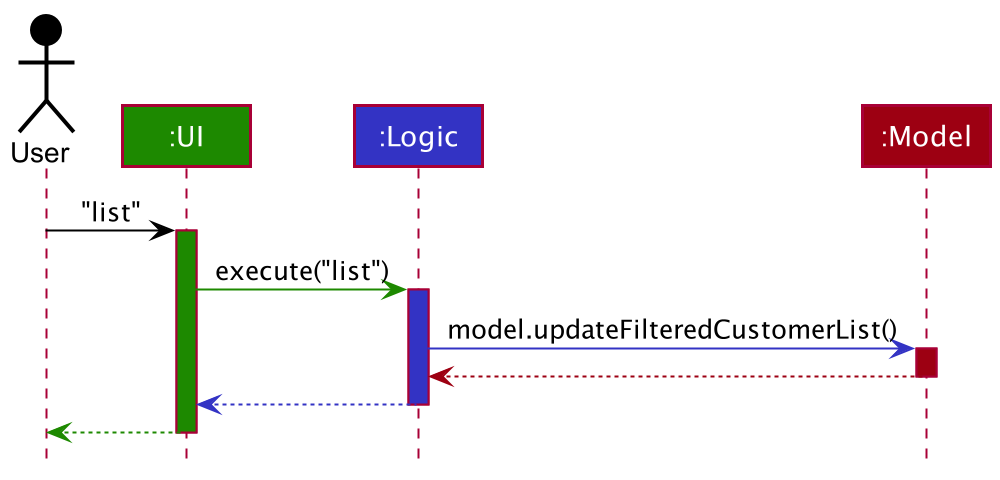

The diagram above was rendered by PlantUML. Its source (embedded in the PNG):
@startuml
!include style.puml

Actor User as user USER_COLOR
Participant ":UI" as ui UI_COLOR
Participant ":Logic" as logic LOGIC_COLOR
Participant ":Model" as model MODEL_COLOR


user -[USER_COLOR]> ui : "list"
activate ui UI_COLOR

ui -[UI_COLOR]> logic : execute("list")
activate logic LOGIC_COLOR

logic -[LOGIC_COLOR]> model : model.updateFilteredCustomerList()
activate model MODEL_COLOR

model -[MODEL_COLOR]-> logic
deactivate model

logic --[LOGIC_COLOR]> ui
deactivate logic

ui--[UI_COLOR]> user
deactivate ui
@enduml